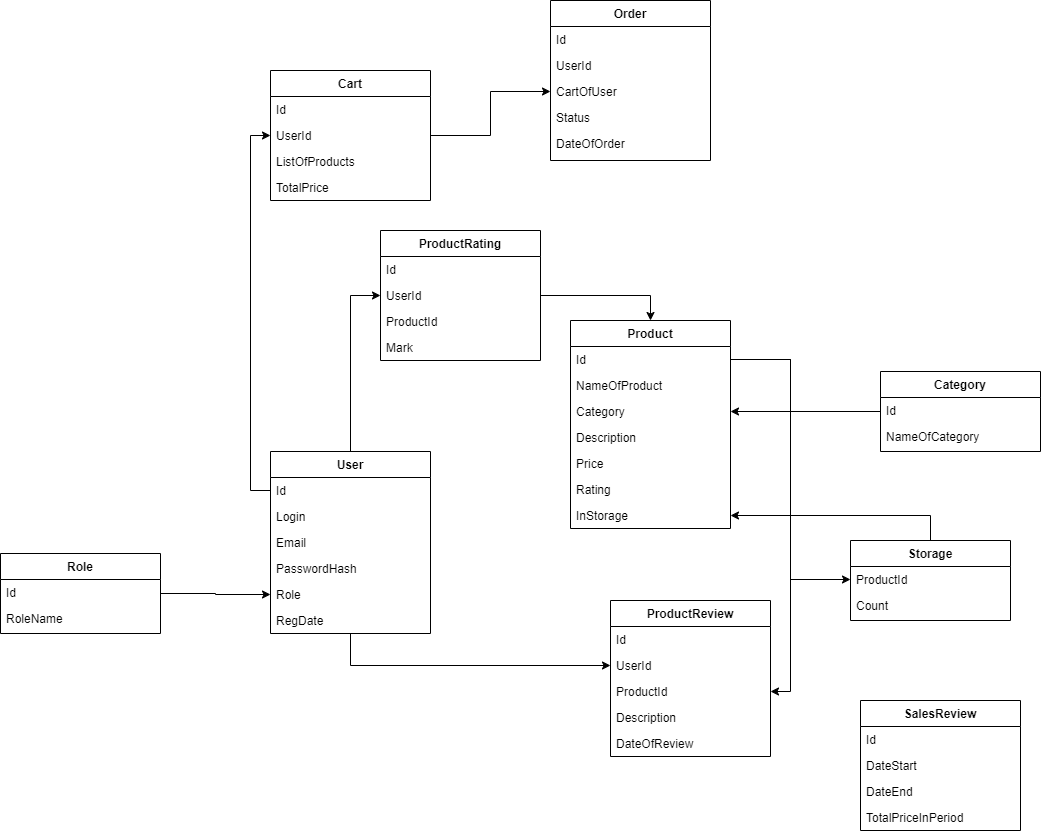

The diagram above was exported from draw.io. Its source (the exported page's mxGraphModel, read from the mxfile embedded in the PNG):
<mxGraphModel dx="1877" dy="1734" grid="1" gridSize="10" guides="1" tooltips="1" connect="1" arrows="1" fold="1" page="1" pageScale="1" pageWidth="827" pageHeight="1169" math="0" shadow="0">
  <root>
    <mxCell id="WIyWlLk6GJQsqaUBKTNV-0" />
    <mxCell id="WIyWlLk6GJQsqaUBKTNV-1" parent="WIyWlLk6GJQsqaUBKTNV-0" />
    <mxCell id="W0EWGhpB4sYbPwj508CR-73" style="edgeStyle=orthogonalEdgeStyle;rounded=0;orthogonalLoop=1;jettySize=auto;html=1;entryX=0;entryY=0.5;entryDx=0;entryDy=0;exitX=0.5;exitY=0;exitDx=0;exitDy=0;" edge="1" parent="WIyWlLk6GJQsqaUBKTNV-1" source="zkfFHV4jXpPFQw0GAbJ--0" target="W0EWGhpB4sYbPwj508CR-51">
      <mxGeometry relative="1" as="geometry" />
    </mxCell>
    <mxCell id="W0EWGhpB4sYbPwj508CR-81" style="edgeStyle=orthogonalEdgeStyle;rounded=0;orthogonalLoop=1;jettySize=auto;html=1;entryX=0;entryY=0.5;entryDx=0;entryDy=0;" edge="1" parent="WIyWlLk6GJQsqaUBKTNV-1" source="zkfFHV4jXpPFQw0GAbJ--0" target="W0EWGhpB4sYbPwj508CR-17">
      <mxGeometry relative="1" as="geometry" />
    </mxCell>
    <mxCell id="zkfFHV4jXpPFQw0GAbJ--0" value="User" style="swimlane;fontStyle=1;align=center;verticalAlign=top;childLayout=stackLayout;horizontal=1;startSize=26;horizontalStack=0;resizeParent=1;resizeLast=0;collapsible=1;marginBottom=0;rounded=0;shadow=0;strokeWidth=1;" parent="WIyWlLk6GJQsqaUBKTNV-1" vertex="1">
      <mxGeometry x="170" y="221" width="160" height="182" as="geometry">
        <mxRectangle x="230" y="140" width="160" height="26" as="alternateBounds" />
      </mxGeometry>
    </mxCell>
    <mxCell id="zkfFHV4jXpPFQw0GAbJ--1" value="Id" style="text;align=left;verticalAlign=top;spacingLeft=4;spacingRight=4;overflow=hidden;rotatable=0;points=[[0,0.5],[1,0.5]];portConstraint=eastwest;" parent="zkfFHV4jXpPFQw0GAbJ--0" vertex="1">
      <mxGeometry y="26" width="160" height="26" as="geometry" />
    </mxCell>
    <mxCell id="W0EWGhpB4sYbPwj508CR-5" value="Login" style="text;align=left;verticalAlign=top;spacingLeft=4;spacingRight=4;overflow=hidden;rotatable=0;points=[[0,0.5],[1,0.5]];portConstraint=eastwest;rounded=0;shadow=0;html=0;" vertex="1" parent="zkfFHV4jXpPFQw0GAbJ--0">
      <mxGeometry y="52" width="160" height="26" as="geometry" />
    </mxCell>
    <mxCell id="zkfFHV4jXpPFQw0GAbJ--2" value="Email" style="text;align=left;verticalAlign=top;spacingLeft=4;spacingRight=4;overflow=hidden;rotatable=0;points=[[0,0.5],[1,0.5]];portConstraint=eastwest;rounded=0;shadow=0;html=0;" parent="zkfFHV4jXpPFQw0GAbJ--0" vertex="1">
      <mxGeometry y="78" width="160" height="26" as="geometry" />
    </mxCell>
    <mxCell id="W0EWGhpB4sYbPwj508CR-2" value="PasswordHash" style="text;align=left;verticalAlign=top;spacingLeft=4;spacingRight=4;overflow=hidden;rotatable=0;points=[[0,0.5],[1,0.5]];portConstraint=eastwest;rounded=0;shadow=0;html=0;" vertex="1" parent="zkfFHV4jXpPFQw0GAbJ--0">
      <mxGeometry y="104" width="160" height="26" as="geometry" />
    </mxCell>
    <mxCell id="W0EWGhpB4sYbPwj508CR-3" value="Role" style="text;align=left;verticalAlign=top;spacingLeft=4;spacingRight=4;overflow=hidden;rotatable=0;points=[[0,0.5],[1,0.5]];portConstraint=eastwest;rounded=0;shadow=0;html=0;" vertex="1" parent="zkfFHV4jXpPFQw0GAbJ--0">
      <mxGeometry y="130" width="160" height="26" as="geometry" />
    </mxCell>
    <mxCell id="W0EWGhpB4sYbPwj508CR-4" value="RegDate" style="text;align=left;verticalAlign=top;spacingLeft=4;spacingRight=4;overflow=hidden;rotatable=0;points=[[0,0.5],[1,0.5]];portConstraint=eastwest;rounded=0;shadow=0;html=0;" vertex="1" parent="zkfFHV4jXpPFQw0GAbJ--0">
      <mxGeometry y="156" width="160" height="26" as="geometry" />
    </mxCell>
    <mxCell id="W0EWGhpB4sYbPwj508CR-86" style="edgeStyle=orthogonalEdgeStyle;rounded=0;orthogonalLoop=1;jettySize=auto;html=1;" edge="1" parent="WIyWlLk6GJQsqaUBKTNV-1" source="W0EWGhpB4sYbPwj508CR-8" target="W0EWGhpB4sYbPwj508CR-3">
      <mxGeometry relative="1" as="geometry" />
    </mxCell>
    <mxCell id="W0EWGhpB4sYbPwj508CR-8" value="Role" style="swimlane;fontStyle=1;align=center;verticalAlign=top;childLayout=stackLayout;horizontal=1;startSize=26;horizontalStack=0;resizeParent=1;resizeLast=0;collapsible=1;marginBottom=0;rounded=0;shadow=0;strokeWidth=1;" vertex="1" parent="WIyWlLk6GJQsqaUBKTNV-1">
      <mxGeometry x="-100" y="323" width="160" height="80" as="geometry">
        <mxRectangle x="230" y="140" width="160" height="26" as="alternateBounds" />
      </mxGeometry>
    </mxCell>
    <mxCell id="W0EWGhpB4sYbPwj508CR-9" value="Id" style="text;align=left;verticalAlign=top;spacingLeft=4;spacingRight=4;overflow=hidden;rotatable=0;points=[[0,0.5],[1,0.5]];portConstraint=eastwest;" vertex="1" parent="W0EWGhpB4sYbPwj508CR-8">
      <mxGeometry y="26" width="160" height="26" as="geometry" />
    </mxCell>
    <mxCell id="W0EWGhpB4sYbPwj508CR-10" value="RoleName" style="text;align=left;verticalAlign=top;spacingLeft=4;spacingRight=4;overflow=hidden;rotatable=0;points=[[0,0.5],[1,0.5]];portConstraint=eastwest;rounded=0;shadow=0;html=0;" vertex="1" parent="W0EWGhpB4sYbPwj508CR-8">
      <mxGeometry y="52" width="160" height="18" as="geometry" />
    </mxCell>
    <mxCell id="W0EWGhpB4sYbPwj508CR-15" value="ProductReview" style="swimlane;fontStyle=1;align=center;verticalAlign=top;childLayout=stackLayout;horizontal=1;startSize=26;horizontalStack=0;resizeParent=1;resizeLast=0;collapsible=1;marginBottom=0;rounded=0;shadow=0;strokeWidth=1;" vertex="1" parent="WIyWlLk6GJQsqaUBKTNV-1">
      <mxGeometry x="510" y="370" width="160" height="156" as="geometry">
        <mxRectangle x="230" y="140" width="160" height="26" as="alternateBounds" />
      </mxGeometry>
    </mxCell>
    <mxCell id="W0EWGhpB4sYbPwj508CR-16" value="Id" style="text;align=left;verticalAlign=top;spacingLeft=4;spacingRight=4;overflow=hidden;rotatable=0;points=[[0,0.5],[1,0.5]];portConstraint=eastwest;" vertex="1" parent="W0EWGhpB4sYbPwj508CR-15">
      <mxGeometry y="26" width="160" height="26" as="geometry" />
    </mxCell>
    <mxCell id="W0EWGhpB4sYbPwj508CR-17" value="UserId" style="text;align=left;verticalAlign=top;spacingLeft=4;spacingRight=4;overflow=hidden;rotatable=0;points=[[0,0.5],[1,0.5]];portConstraint=eastwest;rounded=0;shadow=0;html=0;" vertex="1" parent="W0EWGhpB4sYbPwj508CR-15">
      <mxGeometry y="52" width="160" height="26" as="geometry" />
    </mxCell>
    <mxCell id="W0EWGhpB4sYbPwj508CR-18" value="ProductId" style="text;align=left;verticalAlign=top;spacingLeft=4;spacingRight=4;overflow=hidden;rotatable=0;points=[[0,0.5],[1,0.5]];portConstraint=eastwest;rounded=0;shadow=0;html=0;" vertex="1" parent="W0EWGhpB4sYbPwj508CR-15">
      <mxGeometry y="78" width="160" height="26" as="geometry" />
    </mxCell>
    <mxCell id="W0EWGhpB4sYbPwj508CR-19" value="Description" style="text;align=left;verticalAlign=top;spacingLeft=4;spacingRight=4;overflow=hidden;rotatable=0;points=[[0,0.5],[1,0.5]];portConstraint=eastwest;rounded=0;shadow=0;html=0;" vertex="1" parent="W0EWGhpB4sYbPwj508CR-15">
      <mxGeometry y="104" width="160" height="26" as="geometry" />
    </mxCell>
    <mxCell id="W0EWGhpB4sYbPwj508CR-20" value="DateOfReview" style="text;align=left;verticalAlign=top;spacingLeft=4;spacingRight=4;overflow=hidden;rotatable=0;points=[[0,0.5],[1,0.5]];portConstraint=eastwest;rounded=0;shadow=0;html=0;" vertex="1" parent="W0EWGhpB4sYbPwj508CR-15">
      <mxGeometry y="130" width="160" height="26" as="geometry" />
    </mxCell>
    <mxCell id="W0EWGhpB4sYbPwj508CR-21" value="Product" style="swimlane;fontStyle=1;align=center;verticalAlign=top;childLayout=stackLayout;horizontal=1;startSize=26;horizontalStack=0;resizeParent=1;resizeLast=0;collapsible=1;marginBottom=0;rounded=0;shadow=0;strokeWidth=1;" vertex="1" parent="WIyWlLk6GJQsqaUBKTNV-1">
      <mxGeometry x="470" y="90" width="160" height="208" as="geometry">
        <mxRectangle x="230" y="140" width="160" height="26" as="alternateBounds" />
      </mxGeometry>
    </mxCell>
    <mxCell id="W0EWGhpB4sYbPwj508CR-22" value="Id" style="text;align=left;verticalAlign=top;spacingLeft=4;spacingRight=4;overflow=hidden;rotatable=0;points=[[0,0.5],[1,0.5]];portConstraint=eastwest;" vertex="1" parent="W0EWGhpB4sYbPwj508CR-21">
      <mxGeometry y="26" width="160" height="26" as="geometry" />
    </mxCell>
    <mxCell id="W0EWGhpB4sYbPwj508CR-23" value="NameOfProduct" style="text;align=left;verticalAlign=top;spacingLeft=4;spacingRight=4;overflow=hidden;rotatable=0;points=[[0,0.5],[1,0.5]];portConstraint=eastwest;rounded=0;shadow=0;html=0;" vertex="1" parent="W0EWGhpB4sYbPwj508CR-21">
      <mxGeometry y="52" width="160" height="26" as="geometry" />
    </mxCell>
    <mxCell id="W0EWGhpB4sYbPwj508CR-24" value="Category" style="text;align=left;verticalAlign=top;spacingLeft=4;spacingRight=4;overflow=hidden;rotatable=0;points=[[0,0.5],[1,0.5]];portConstraint=eastwest;rounded=0;shadow=0;html=0;" vertex="1" parent="W0EWGhpB4sYbPwj508CR-21">
      <mxGeometry y="78" width="160" height="26" as="geometry" />
    </mxCell>
    <mxCell id="W0EWGhpB4sYbPwj508CR-25" value="Description" style="text;align=left;verticalAlign=top;spacingLeft=4;spacingRight=4;overflow=hidden;rotatable=0;points=[[0,0.5],[1,0.5]];portConstraint=eastwest;rounded=0;shadow=0;html=0;" vertex="1" parent="W0EWGhpB4sYbPwj508CR-21">
      <mxGeometry y="104" width="160" height="26" as="geometry" />
    </mxCell>
    <mxCell id="W0EWGhpB4sYbPwj508CR-26" value="Price" style="text;align=left;verticalAlign=top;spacingLeft=4;spacingRight=4;overflow=hidden;rotatable=0;points=[[0,0.5],[1,0.5]];portConstraint=eastwest;rounded=0;shadow=0;html=0;" vertex="1" parent="W0EWGhpB4sYbPwj508CR-21">
      <mxGeometry y="130" width="160" height="26" as="geometry" />
    </mxCell>
    <mxCell id="W0EWGhpB4sYbPwj508CR-70" value="Rating" style="text;align=left;verticalAlign=top;spacingLeft=4;spacingRight=4;overflow=hidden;rotatable=0;points=[[0,0.5],[1,0.5]];portConstraint=eastwest;rounded=0;shadow=0;html=0;" vertex="1" parent="W0EWGhpB4sYbPwj508CR-21">
      <mxGeometry y="156" width="160" height="26" as="geometry" />
    </mxCell>
    <mxCell id="W0EWGhpB4sYbPwj508CR-27" value="InStorage" style="text;align=left;verticalAlign=top;spacingLeft=4;spacingRight=4;overflow=hidden;rotatable=0;points=[[0,0.5],[1,0.5]];portConstraint=eastwest;rounded=0;shadow=0;html=0;" vertex="1" parent="W0EWGhpB4sYbPwj508CR-21">
      <mxGeometry y="182" width="160" height="26" as="geometry" />
    </mxCell>
    <mxCell id="W0EWGhpB4sYbPwj508CR-72" style="edgeStyle=orthogonalEdgeStyle;rounded=0;orthogonalLoop=1;jettySize=auto;html=1;entryX=1;entryY=0.5;entryDx=0;entryDy=0;" edge="1" parent="WIyWlLk6GJQsqaUBKTNV-1" source="W0EWGhpB4sYbPwj508CR-28" target="W0EWGhpB4sYbPwj508CR-24">
      <mxGeometry relative="1" as="geometry" />
    </mxCell>
    <mxCell id="W0EWGhpB4sYbPwj508CR-28" value="Category" style="swimlane;fontStyle=1;align=center;verticalAlign=top;childLayout=stackLayout;horizontal=1;startSize=26;horizontalStack=0;resizeParent=1;resizeLast=0;collapsible=1;marginBottom=0;rounded=0;shadow=0;strokeWidth=1;" vertex="1" parent="WIyWlLk6GJQsqaUBKTNV-1">
      <mxGeometry x="780" y="141" width="160" height="80" as="geometry">
        <mxRectangle x="230" y="140" width="160" height="26" as="alternateBounds" />
      </mxGeometry>
    </mxCell>
    <mxCell id="W0EWGhpB4sYbPwj508CR-29" value="Id" style="text;align=left;verticalAlign=top;spacingLeft=4;spacingRight=4;overflow=hidden;rotatable=0;points=[[0,0.5],[1,0.5]];portConstraint=eastwest;" vertex="1" parent="W0EWGhpB4sYbPwj508CR-28">
      <mxGeometry y="26" width="160" height="26" as="geometry" />
    </mxCell>
    <mxCell id="W0EWGhpB4sYbPwj508CR-30" value="NameOfCategory" style="text;align=left;verticalAlign=top;spacingLeft=4;spacingRight=4;overflow=hidden;rotatable=0;points=[[0,0.5],[1,0.5]];portConstraint=eastwest;rounded=0;shadow=0;html=0;" vertex="1" parent="W0EWGhpB4sYbPwj508CR-28">
      <mxGeometry y="52" width="160" height="26" as="geometry" />
    </mxCell>
    <mxCell id="W0EWGhpB4sYbPwj508CR-35" value="Order" style="swimlane;fontStyle=1;align=center;verticalAlign=top;childLayout=stackLayout;horizontal=1;startSize=26;horizontalStack=0;resizeParent=1;resizeLast=0;collapsible=1;marginBottom=0;rounded=0;shadow=0;strokeWidth=1;" vertex="1" parent="WIyWlLk6GJQsqaUBKTNV-1">
      <mxGeometry x="450" y="-230" width="160" height="160" as="geometry">
        <mxRectangle x="230" y="140" width="160" height="26" as="alternateBounds" />
      </mxGeometry>
    </mxCell>
    <mxCell id="W0EWGhpB4sYbPwj508CR-36" value="Id" style="text;align=left;verticalAlign=top;spacingLeft=4;spacingRight=4;overflow=hidden;rotatable=0;points=[[0,0.5],[1,0.5]];portConstraint=eastwest;" vertex="1" parent="W0EWGhpB4sYbPwj508CR-35">
      <mxGeometry y="26" width="160" height="26" as="geometry" />
    </mxCell>
    <mxCell id="W0EWGhpB4sYbPwj508CR-37" value="UserId" style="text;align=left;verticalAlign=top;spacingLeft=4;spacingRight=4;overflow=hidden;rotatable=0;points=[[0,0.5],[1,0.5]];portConstraint=eastwest;rounded=0;shadow=0;html=0;" vertex="1" parent="W0EWGhpB4sYbPwj508CR-35">
      <mxGeometry y="52" width="160" height="26" as="geometry" />
    </mxCell>
    <mxCell id="W0EWGhpB4sYbPwj508CR-38" value="CartOfUser" style="text;align=left;verticalAlign=top;spacingLeft=4;spacingRight=4;overflow=hidden;rotatable=0;points=[[0,0.5],[1,0.5]];portConstraint=eastwest;rounded=0;shadow=0;html=0;" vertex="1" parent="W0EWGhpB4sYbPwj508CR-35">
      <mxGeometry y="78" width="160" height="26" as="geometry" />
    </mxCell>
    <mxCell id="W0EWGhpB4sYbPwj508CR-41" value="Status" style="text;align=left;verticalAlign=top;spacingLeft=4;spacingRight=4;overflow=hidden;rotatable=0;points=[[0,0.5],[1,0.5]];portConstraint=eastwest;rounded=0;shadow=0;html=0;" vertex="1" parent="W0EWGhpB4sYbPwj508CR-35">
      <mxGeometry y="104" width="160" height="26" as="geometry" />
    </mxCell>
    <mxCell id="W0EWGhpB4sYbPwj508CR-40" value="DateOfOrder" style="text;align=left;verticalAlign=top;spacingLeft=4;spacingRight=4;overflow=hidden;rotatable=0;points=[[0,0.5],[1,0.5]];portConstraint=eastwest;rounded=0;shadow=0;html=0;" vertex="1" parent="W0EWGhpB4sYbPwj508CR-35">
      <mxGeometry y="130" width="160" height="26" as="geometry" />
    </mxCell>
    <mxCell id="W0EWGhpB4sYbPwj508CR-80" style="edgeStyle=orthogonalEdgeStyle;rounded=0;orthogonalLoop=1;jettySize=auto;html=1;entryX=0;entryY=0.5;entryDx=0;entryDy=0;" edge="1" parent="WIyWlLk6GJQsqaUBKTNV-1" source="W0EWGhpB4sYbPwj508CR-42" target="W0EWGhpB4sYbPwj508CR-38">
      <mxGeometry relative="1" as="geometry" />
    </mxCell>
    <mxCell id="W0EWGhpB4sYbPwj508CR-42" value="Cart" style="swimlane;fontStyle=1;align=center;verticalAlign=top;childLayout=stackLayout;horizontal=1;startSize=26;horizontalStack=0;resizeParent=1;resizeLast=0;collapsible=1;marginBottom=0;rounded=0;shadow=0;strokeWidth=1;" vertex="1" parent="WIyWlLk6GJQsqaUBKTNV-1">
      <mxGeometry x="170" y="-160" width="160" height="130" as="geometry">
        <mxRectangle x="230" y="140" width="160" height="26" as="alternateBounds" />
      </mxGeometry>
    </mxCell>
    <mxCell id="W0EWGhpB4sYbPwj508CR-43" value="Id" style="text;align=left;verticalAlign=top;spacingLeft=4;spacingRight=4;overflow=hidden;rotatable=0;points=[[0,0.5],[1,0.5]];portConstraint=eastwest;" vertex="1" parent="W0EWGhpB4sYbPwj508CR-42">
      <mxGeometry y="26" width="160" height="26" as="geometry" />
    </mxCell>
    <mxCell id="W0EWGhpB4sYbPwj508CR-44" value="UserId" style="text;align=left;verticalAlign=top;spacingLeft=4;spacingRight=4;overflow=hidden;rotatable=0;points=[[0,0.5],[1,0.5]];portConstraint=eastwest;rounded=0;shadow=0;html=0;" vertex="1" parent="W0EWGhpB4sYbPwj508CR-42">
      <mxGeometry y="52" width="160" height="26" as="geometry" />
    </mxCell>
    <mxCell id="W0EWGhpB4sYbPwj508CR-45" value="ListOfProducts" style="text;align=left;verticalAlign=top;spacingLeft=4;spacingRight=4;overflow=hidden;rotatable=0;points=[[0,0.5],[1,0.5]];portConstraint=eastwest;rounded=0;shadow=0;html=0;" vertex="1" parent="W0EWGhpB4sYbPwj508CR-42">
      <mxGeometry y="78" width="160" height="26" as="geometry" />
    </mxCell>
    <mxCell id="W0EWGhpB4sYbPwj508CR-46" value="TotalPrice" style="text;align=left;verticalAlign=top;spacingLeft=4;spacingRight=4;overflow=hidden;rotatable=0;points=[[0,0.5],[1,0.5]];portConstraint=eastwest;rounded=0;shadow=0;html=0;" vertex="1" parent="W0EWGhpB4sYbPwj508CR-42">
      <mxGeometry y="104" width="160" height="26" as="geometry" />
    </mxCell>
    <mxCell id="W0EWGhpB4sYbPwj508CR-77" style="edgeStyle=orthogonalEdgeStyle;rounded=0;orthogonalLoop=1;jettySize=auto;html=1;entryX=0.5;entryY=0;entryDx=0;entryDy=0;" edge="1" parent="WIyWlLk6GJQsqaUBKTNV-1" source="W0EWGhpB4sYbPwj508CR-49" target="W0EWGhpB4sYbPwj508CR-21">
      <mxGeometry relative="1" as="geometry" />
    </mxCell>
    <mxCell id="W0EWGhpB4sYbPwj508CR-49" value="ProductRating" style="swimlane;fontStyle=1;align=center;verticalAlign=top;childLayout=stackLayout;horizontal=1;startSize=26;horizontalStack=0;resizeParent=1;resizeLast=0;collapsible=1;marginBottom=0;rounded=0;shadow=0;strokeWidth=1;" vertex="1" parent="WIyWlLk6GJQsqaUBKTNV-1">
      <mxGeometry x="280" width="160" height="130" as="geometry">
        <mxRectangle x="230" y="140" width="160" height="26" as="alternateBounds" />
      </mxGeometry>
    </mxCell>
    <mxCell id="W0EWGhpB4sYbPwj508CR-50" value="Id" style="text;align=left;verticalAlign=top;spacingLeft=4;spacingRight=4;overflow=hidden;rotatable=0;points=[[0,0.5],[1,0.5]];portConstraint=eastwest;" vertex="1" parent="W0EWGhpB4sYbPwj508CR-49">
      <mxGeometry y="26" width="160" height="26" as="geometry" />
    </mxCell>
    <mxCell id="W0EWGhpB4sYbPwj508CR-51" value="UserId" style="text;align=left;verticalAlign=top;spacingLeft=4;spacingRight=4;overflow=hidden;rotatable=0;points=[[0,0.5],[1,0.5]];portConstraint=eastwest;rounded=0;shadow=0;html=0;" vertex="1" parent="W0EWGhpB4sYbPwj508CR-49">
      <mxGeometry y="52" width="160" height="26" as="geometry" />
    </mxCell>
    <mxCell id="W0EWGhpB4sYbPwj508CR-52" value="ProductId" style="text;align=left;verticalAlign=top;spacingLeft=4;spacingRight=4;overflow=hidden;rotatable=0;points=[[0,0.5],[1,0.5]];portConstraint=eastwest;rounded=0;shadow=0;html=0;" vertex="1" parent="W0EWGhpB4sYbPwj508CR-49">
      <mxGeometry y="78" width="160" height="26" as="geometry" />
    </mxCell>
    <mxCell id="W0EWGhpB4sYbPwj508CR-53" value="Mark" style="text;align=left;verticalAlign=top;spacingLeft=4;spacingRight=4;overflow=hidden;rotatable=0;points=[[0,0.5],[1,0.5]];portConstraint=eastwest;rounded=0;shadow=0;html=0;" vertex="1" parent="W0EWGhpB4sYbPwj508CR-49">
      <mxGeometry y="104" width="160" height="26" as="geometry" />
    </mxCell>
    <mxCell id="W0EWGhpB4sYbPwj508CR-83" style="edgeStyle=orthogonalEdgeStyle;rounded=0;orthogonalLoop=1;jettySize=auto;html=1;" edge="1" parent="WIyWlLk6GJQsqaUBKTNV-1" source="W0EWGhpB4sYbPwj508CR-62" target="W0EWGhpB4sYbPwj508CR-27">
      <mxGeometry relative="1" as="geometry" />
    </mxCell>
    <mxCell id="W0EWGhpB4sYbPwj508CR-62" value="Storage" style="swimlane;fontStyle=1;align=center;verticalAlign=top;childLayout=stackLayout;horizontal=1;startSize=26;horizontalStack=0;resizeParent=1;resizeLast=0;collapsible=1;marginBottom=0;rounded=0;shadow=0;strokeWidth=1;" vertex="1" parent="WIyWlLk6GJQsqaUBKTNV-1">
      <mxGeometry x="750" y="310" width="160" height="80" as="geometry">
        <mxRectangle x="230" y="140" width="160" height="26" as="alternateBounds" />
      </mxGeometry>
    </mxCell>
    <mxCell id="W0EWGhpB4sYbPwj508CR-63" value="ProductId" style="text;align=left;verticalAlign=top;spacingLeft=4;spacingRight=4;overflow=hidden;rotatable=0;points=[[0,0.5],[1,0.5]];portConstraint=eastwest;" vertex="1" parent="W0EWGhpB4sYbPwj508CR-62">
      <mxGeometry y="26" width="160" height="26" as="geometry" />
    </mxCell>
    <mxCell id="W0EWGhpB4sYbPwj508CR-64" value="Count" style="text;align=left;verticalAlign=top;spacingLeft=4;spacingRight=4;overflow=hidden;rotatable=0;points=[[0,0.5],[1,0.5]];portConstraint=eastwest;rounded=0;shadow=0;html=0;" vertex="1" parent="W0EWGhpB4sYbPwj508CR-62">
      <mxGeometry y="52" width="160" height="26" as="geometry" />
    </mxCell>
    <mxCell id="W0EWGhpB4sYbPwj508CR-65" value="SalesReview" style="swimlane;fontStyle=1;align=center;verticalAlign=top;childLayout=stackLayout;horizontal=1;startSize=26;horizontalStack=0;resizeParent=1;resizeLast=0;collapsible=1;marginBottom=0;rounded=0;shadow=0;strokeWidth=1;" vertex="1" parent="WIyWlLk6GJQsqaUBKTNV-1">
      <mxGeometry x="760" y="470" width="160" height="130" as="geometry">
        <mxRectangle x="230" y="140" width="160" height="26" as="alternateBounds" />
      </mxGeometry>
    </mxCell>
    <mxCell id="W0EWGhpB4sYbPwj508CR-66" value="Id" style="text;align=left;verticalAlign=top;spacingLeft=4;spacingRight=4;overflow=hidden;rotatable=0;points=[[0,0.5],[1,0.5]];portConstraint=eastwest;" vertex="1" parent="W0EWGhpB4sYbPwj508CR-65">
      <mxGeometry y="26" width="160" height="26" as="geometry" />
    </mxCell>
    <mxCell id="W0EWGhpB4sYbPwj508CR-67" value="DateStart" style="text;align=left;verticalAlign=top;spacingLeft=4;spacingRight=4;overflow=hidden;rotatable=0;points=[[0,0.5],[1,0.5]];portConstraint=eastwest;rounded=0;shadow=0;html=0;" vertex="1" parent="W0EWGhpB4sYbPwj508CR-65">
      <mxGeometry y="52" width="160" height="26" as="geometry" />
    </mxCell>
    <mxCell id="W0EWGhpB4sYbPwj508CR-68" value="DateEnd" style="text;align=left;verticalAlign=top;spacingLeft=4;spacingRight=4;overflow=hidden;rotatable=0;points=[[0,0.5],[1,0.5]];portConstraint=eastwest;rounded=0;shadow=0;html=0;" vertex="1" parent="W0EWGhpB4sYbPwj508CR-65">
      <mxGeometry y="78" width="160" height="26" as="geometry" />
    </mxCell>
    <mxCell id="W0EWGhpB4sYbPwj508CR-69" value="TotalPriceInPeriod" style="text;align=left;verticalAlign=top;spacingLeft=4;spacingRight=4;overflow=hidden;rotatable=0;points=[[0,0.5],[1,0.5]];portConstraint=eastwest;rounded=0;shadow=0;html=0;" vertex="1" parent="W0EWGhpB4sYbPwj508CR-65">
      <mxGeometry y="104" width="160" height="26" as="geometry" />
    </mxCell>
    <mxCell id="W0EWGhpB4sYbPwj508CR-79" style="edgeStyle=orthogonalEdgeStyle;rounded=0;orthogonalLoop=1;jettySize=auto;html=1;entryX=0;entryY=0.5;entryDx=0;entryDy=0;" edge="1" parent="WIyWlLk6GJQsqaUBKTNV-1" source="zkfFHV4jXpPFQw0GAbJ--1" target="W0EWGhpB4sYbPwj508CR-44">
      <mxGeometry relative="1" as="geometry" />
    </mxCell>
    <mxCell id="W0EWGhpB4sYbPwj508CR-82" style="edgeStyle=orthogonalEdgeStyle;rounded=0;orthogonalLoop=1;jettySize=auto;html=1;entryX=1;entryY=0.5;entryDx=0;entryDy=0;" edge="1" parent="WIyWlLk6GJQsqaUBKTNV-1" source="W0EWGhpB4sYbPwj508CR-22" target="W0EWGhpB4sYbPwj508CR-18">
      <mxGeometry relative="1" as="geometry" />
    </mxCell>
    <mxCell id="W0EWGhpB4sYbPwj508CR-84" style="edgeStyle=orthogonalEdgeStyle;rounded=0;orthogonalLoop=1;jettySize=auto;html=1;entryX=0;entryY=0.5;entryDx=0;entryDy=0;" edge="1" parent="WIyWlLk6GJQsqaUBKTNV-1" source="W0EWGhpB4sYbPwj508CR-22" target="W0EWGhpB4sYbPwj508CR-63">
      <mxGeometry relative="1" as="geometry" />
    </mxCell>
  </root>
</mxGraphModel>